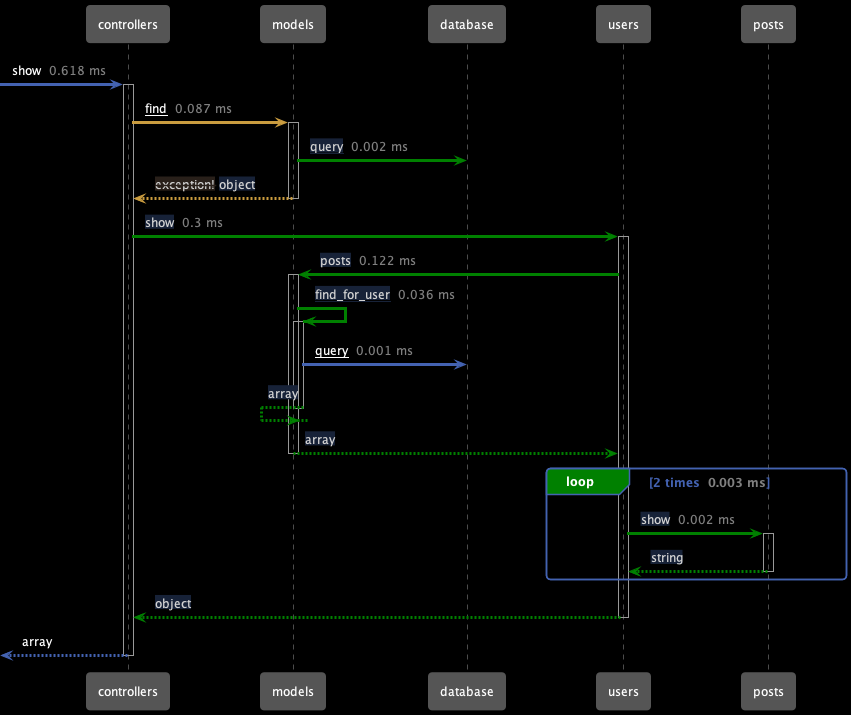

The diagram above was rendered by PlantUML. Its source (embedded in the PNG):
@startuml
!includeurl https://raw.githubusercontent.com/getappmap/plantuml-theme/main/appmap-theme.puml
participant controllers as "controllers"
participant models as "models"
participant database as "database"
participant users as "users"
participant posts as "posts"
  [->controllers: show <color:gray> 0.618 ms</color>
  activate controllers
    controllers-[#CA9C3F]>models: <u>find</u> <color:gray> 0.087 ms</color>
    activate models
      models-[#green]>database: <u><color:lightgray><back:#172238>query</back></color></u> <color:gray> 0.002 ms</color>
    controllers<[#CA9C3F]--models: <color:lightgray><back:#29201A>--exception!--</back></color> <color:lightgray><back:#172238>object</back></color>
    deactivate models
    controllers-[#green]>users: <color:lightgray><back:#172238>show</back></color> <color:gray> 0.3 ms</color>
    activate users
      users-[#green]>models: <color:lightgray><back:#172238>posts</back></color> <color:gray> 0.122 ms</color>
      activate models
        models-[#green]>models: <u><color:lightgray><back:#172238>find_for_user</back></color></u> <color:gray> 0.036 ms</color>
        activate models
          models->database: <u>query</u> <color:gray> 0.001 ms</color>
        models<[#green]--models: <color:lightgray><back:#172238>array</back></color>
        deactivate models
      users<[#green]--models: <color:lightgray><back:#172238>array</back></color>
      deactivate models
      Loop#green 2 times <color:gray> 0.003 ms</color>
        users-[#green]>posts: <color:lightgray><back:#172238>show</back></color> <color:gray> 0.002 ms</color>
        activate posts
        users<[#green]--posts: <color:lightgray><back:#172238>string</back></color>
        deactivate posts
      End
    controllers<[#green]--users: <color:lightgray><back:#172238>object</back></color>
    deactivate users
  [<--controllers: array
  deactivate controllers
@enduml